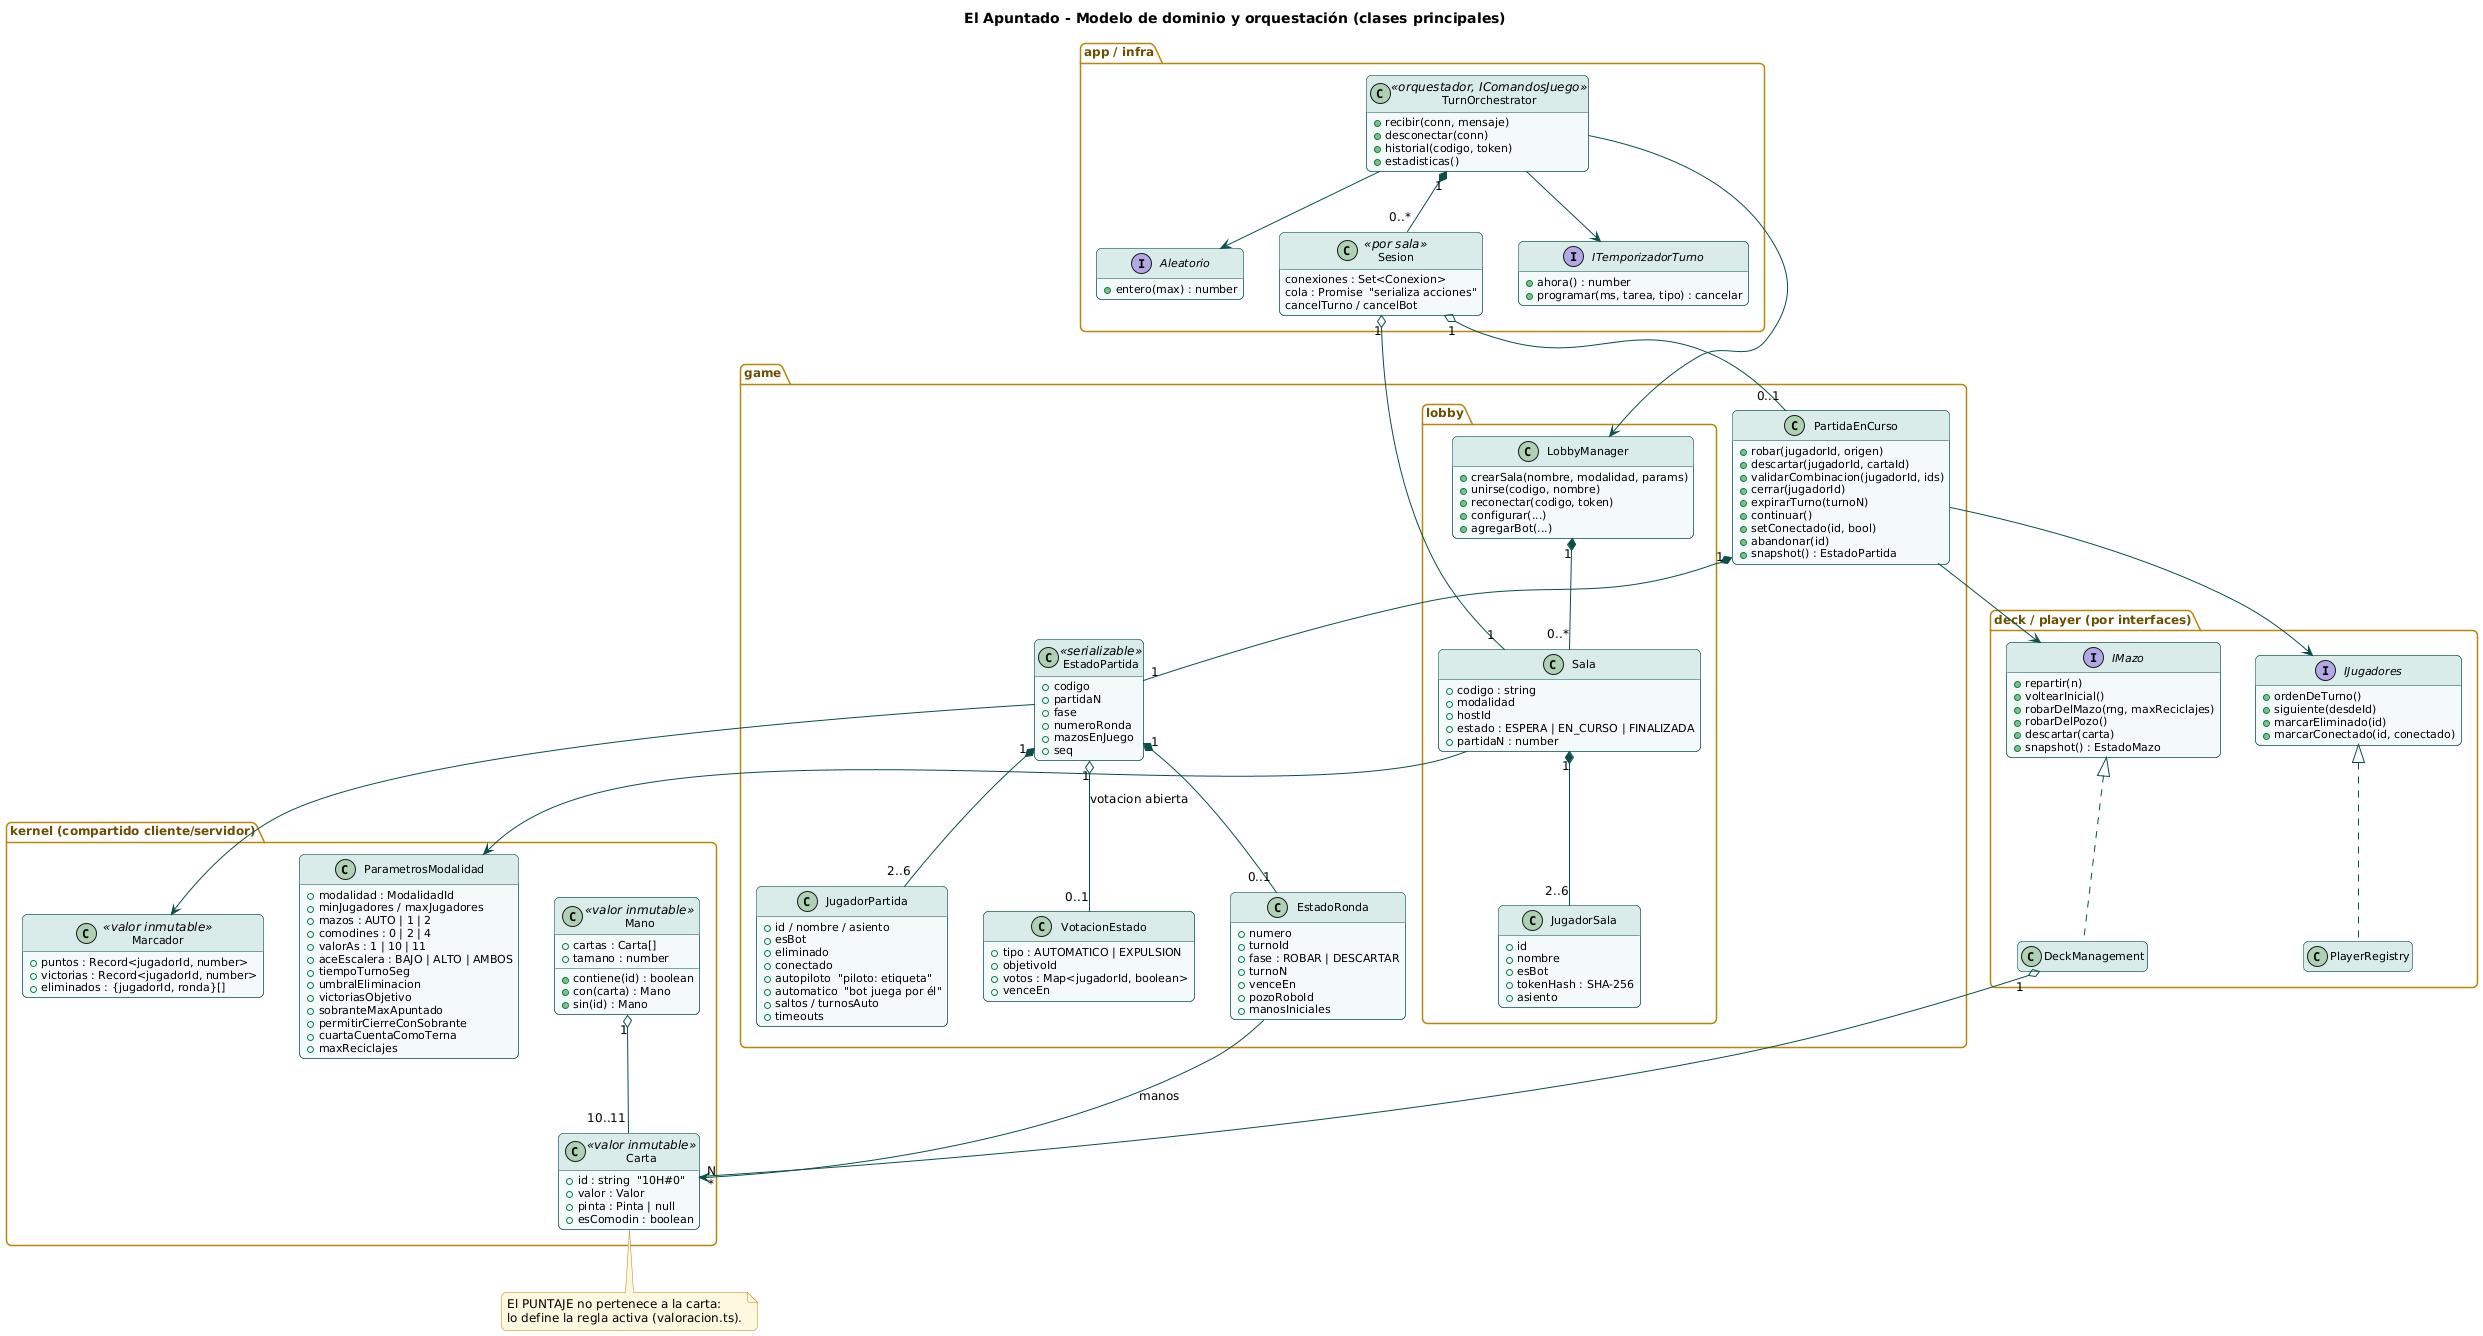

The diagram above was rendered by PlantUML. Its source (embedded in the PNG):
@startuml 03_clases_dominio
!include _estilo.iuml
title El Apuntado - Modelo de dominio y orquestación (clases principales)
hide empty members

package "kernel (compartido cliente/servidor)" {
  class Carta <<valor inmutable>> {
    +id : string  "10H#0"
    +valor : Valor
    +pinta : Pinta | null
    +esComodin : boolean
  }
  class Mano <<valor inmutable>> {
    +cartas : Carta[]
    +tamano : number
    +contiene(id) : boolean
    +con(carta) : Mano
    +sin(id) : Mano
  }
  class Marcador <<valor inmutable>> {
    +puntos : Record<jugadorId, number>
    +victorias : Record<jugadorId, number>
    +eliminados : {jugadorId, ronda}[]
  }
  class ParametrosModalidad {
    +modalidad : ModalidadId
    +minJugadores / maxJugadores
    +mazos : AUTO | 1 | 2
    +comodines : 0 | 2 | 4
    +valorAs : 1 | 10 | 11
    +aceEscalera : BAJO | ALTO | AMBOS
    +tiempoTurnoSeg
    +umbralEliminacion
    +victoriasObjetivo
    +sobranteMaxApuntado
    +permitirCierreConSobrante
    +cuartaCuentaComoTerna
    +maxReciclajes
  }
}

package "game.lobby" {
  class LobbyManager {
    +crearSala(nombre, modalidad, params)
    +unirse(codigo, nombre)
    +reconectar(codigo, token)
    +configurar(...)
    +agregarBot(...)
  }
  class Sala {
    +codigo : string
    +modalidad
    +hostId
    +estado : ESPERA | EN_CURSO | FINALIZADA
    +partidaN : number
  }
  class JugadorSala {
    +id
    +nombre
    +esBot
    +tokenHash : SHA-256
    +asiento
  }
}

package "game" {
  class PartidaEnCurso {
    +robar(jugadorId, origen)
    +descartar(jugadorId, cartaId)
    +validarCombinacion(jugadorId, ids)
    +cerrar(jugadorId)
    +expirarTurno(turnoN)
    +continuar()
    +setConectado(id, bool)
    +abandonar(id)
    +snapshot() : EstadoPartida
  }
  class EstadoPartida <<serializable>> {
    +codigo
    +partidaN
    +fase
    +numeroRonda
    +mazosEnJuego
    +seq
  }
  class EstadoRonda {
    +numero
    +turnoId
    +fase : ROBAR | DESCARTAR
    +turnoN
    +venceEn
    +pozoRoboId
    +manosIniciales
  }
  class JugadorPartida {
    +id / nombre / asiento
    +esBot
    +eliminado
    +conectado
    +autopiloto  "piloto: etiqueta"
    +automatico  "bot juega por él"
    +saltos / turnosAuto
    +timeouts
  }
  class VotacionEstado {
    +tipo : AUTOMATICO | EXPULSION
    +objetivoId
    +votos : Map<jugadorId, boolean>
    +venceEn
  }
}

package "deck / player (por interfaces)" {
  interface IMazo {
    +repartir(n)
    +voltearInicial()
    +robarDelMazo(rng, maxReciclajes)
    +robarDelPozo()
    +descartar(carta)
    +snapshot() : EstadoMazo
  }
  class DeckManagement
  interface IJugadores {
    +ordenDeTurno()
    +siguiente(desdeId)
    +marcarEliminado(id)
    +marcarConectado(id, conectado)
  }
  class PlayerRegistry
}

package "app / infra" {
  class TurnOrchestrator <<orquestador, IComandosJuego>> {
    +recibir(conn, mensaje)
    +desconectar(conn)
    +historial(codigo, token)
    +estadisticas()
  }
  class Sesion <<por sala>> {
    conexiones : Set<Conexion>
    cola : Promise  "serializa acciones"
    cancelTurno / cancelBot
  }
  interface ITemporizadorTurno {
    +ahora() : number
    +programar(ms, tarea, tipo) : cancelar
  }
  interface Aleatorio {
    +entero(max) : number
  }
}

TurnOrchestrator "1" *-- "0..*" Sesion
Sesion "1" o-- "1" Sala
Sesion "1" o-- "0..1" PartidaEnCurso
TurnOrchestrator --> LobbyManager
TurnOrchestrator --> ITemporizadorTurno
TurnOrchestrator --> Aleatorio
LobbyManager "1" *-- "0..*" Sala
Sala "1" *-- "2..6" JugadorSala
Sala --> ParametrosModalidad
PartidaEnCurso "1" *-- "1" EstadoPartida
EstadoPartida "1" *-- "0..1" EstadoRonda
EstadoPartida "1" *-- "2..6" JugadorPartida
EstadoPartida --> Marcador
EstadoRonda --> "N" Carta : manos
EstadoPartida "1" o-- "0..1" VotacionEstado : votacion abierta
PartidaEnCurso --> IMazo
PartidaEnCurso --> IJugadores
IMazo <|.. DeckManagement
IJugadores <|.. PlayerRegistry
DeckManagement "1" o-- "*" Carta
Mano "1" o-- "10..11" Carta

note bottom of Carta
  El PUNTAJE no pertenece a la carta:
  lo define la regla activa (valoracion.ts).
end note
@enduml